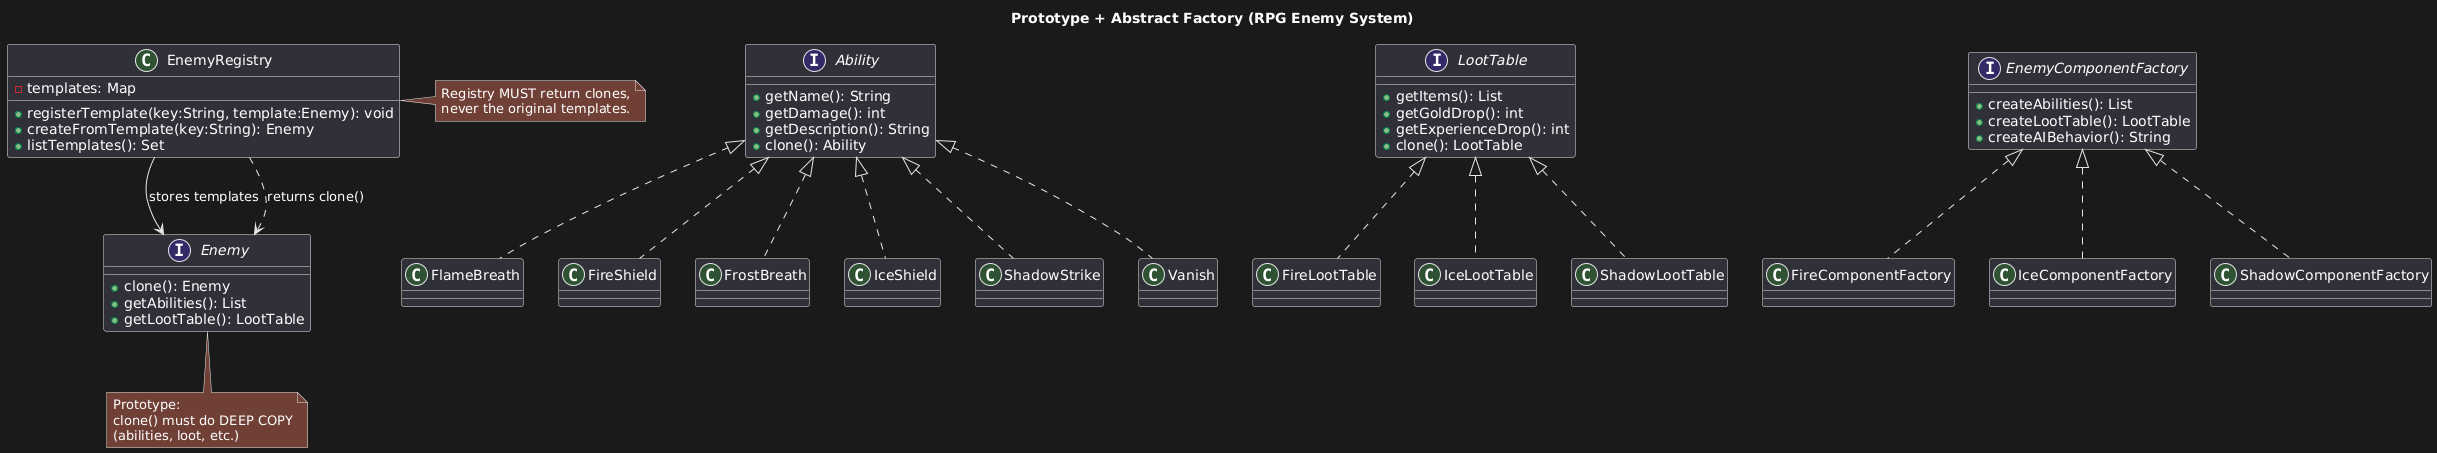

The diagram above was rendered by PlantUML. Its source (embedded in the PNG):
@startuml
title Prototype + Abstract Factory (RPG Enemy System)

interface Ability {
  +getName(): String
  +getDamage(): int
  +getDescription(): String
  +clone(): Ability
}

interface LootTable {
  +getItems(): List
  +getGoldDrop(): int
  +getExperienceDrop(): int
  +clone(): LootTable
}

interface Enemy {
  +clone(): Enemy
  +getAbilities(): List
  +getLootTable(): LootTable
}

interface EnemyComponentFactory {
  +createAbilities(): List
  +createLootTable(): LootTable
  +createAIBehavior(): String
}

class FireComponentFactory
class IceComponentFactory
class ShadowComponentFactory

EnemyComponentFactory <|.. FireComponentFactory
EnemyComponentFactory <|.. IceComponentFactory
EnemyComponentFactory <|.. ShadowComponentFactory

class FlameBreath
class FireShield
class FrostBreath
class IceShield
class ShadowStrike
class Vanish

Ability <|.. FlameBreath
Ability <|.. FireShield
Ability <|.. FrostBreath
Ability <|.. IceShield
Ability <|.. ShadowStrike
Ability <|.. Vanish

class FireLootTable
class IceLootTable
class ShadowLootTable

LootTable <|.. FireLootTable
LootTable <|.. IceLootTable
LootTable <|.. ShadowLootTable

class EnemyRegistry {
  -templates: Map
  +registerTemplate(key:String, template:Enemy): void
  +createFromTemplate(key:String): Enemy
  +listTemplates(): Set
}

EnemyRegistry --> Enemy : stores templates
EnemyRegistry ..> Enemy : returns clone()

note right of EnemyRegistry
Registry MUST return clones,
never the original templates.
end note

note bottom of Enemy
Prototype:
clone() must do DEEP COPY
(abilities, loot, etc.)
end note
@enduml